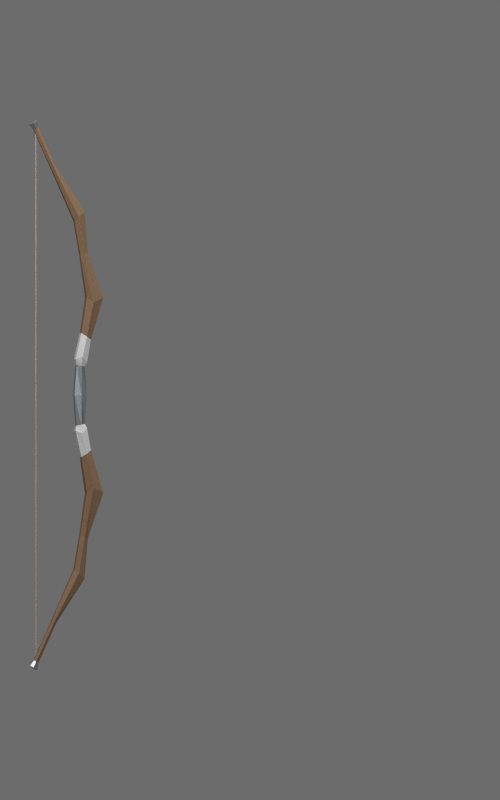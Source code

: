 # Source: longbow_m.blend  (saved by Blender 4.5.92; exported with 4.5.12 LTS)
import bpy
from mathutils import Matrix  # noqa: F401  (used for matrix-valued properties, if any)

bpy.ops.wm.read_factory_settings(use_empty=True)
scene = bpy.context.scene
scene.name = 'Scene'

# ---- collections
col_collection_1 = bpy.data.collections.new('Collection 1'); scene.collection.children.link(col_collection_1)

# ---- materials (node trees are filled in below, after node groups)
mat_fixed_worn_steel = bpy.data.materials.new('fixed worn steel')
mat_fixed_seasoned_wood = bpy.data.materials.new('fixed seasoned wood')
mat_hueable_leather_or_cloth = bpy.data.materials.new('hueable leather or cloth')
mat_fixed_bronze_fittings = bpy.data.materials.new('fixed bronze fittings')
mat_fixed_undyed_bowstring = bpy.data.materials.new('fixed undyed bowstring')

# ---- material node trees
mat_fixed_worn_steel.use_nodes = True; mat_fixed_worn_steel.node_tree.nodes.clear()
_N = mat_fixed_worn_steel.node_tree.nodes; _L = mat_fixed_worn_steel.node_tree.links
n0 = _N.new('ShaderNodeBsdfPrincipled'); n0.name = 'Principled BSDF'; n0.location = (-200, 100)
n0.inputs[0].default_value = (0.24, 0.25, 0.26, 1.0)
n0.inputs[1].default_value = 0.85
n0.inputs[2].default_value = 0.43
n1 = _N.new('ShaderNodeOutputMaterial'); n1.name = 'Material Output'; n1.location = (200, 100)
n2 = _N.new('ShaderNodeTexCoord'); n2.name = 'Texture Coordinate'; n2.location = (0, 0)
n3 = _N.new('ShaderNodeTexNoise'); n3.name = 'Noise Texture'; n3.location = (0, 0)
n3.inputs[2].default_value = 150.0
n3.inputs[3].default_value = 3.0
n4 = _N.new('ShaderNodeBump'); n4.name = 'Bump'; n4.location = (0, 0)
n4.inputs[0].default_value = 0.12
n4.inputs[1].default_value = 0.00015
_L.new(n0.outputs[0], n1.inputs[0])
_L.new(n2.outputs[0], n3.inputs[0])
_L.new(n3.outputs[0], n4.inputs[3])
_L.new(n4.outputs[0], n0.inputs[5])
n1.is_active_output = True
mat_fixed_seasoned_wood.use_nodes = True; mat_fixed_seasoned_wood.node_tree.nodes.clear()
_N = mat_fixed_seasoned_wood.node_tree.nodes; _L = mat_fixed_seasoned_wood.node_tree.links
n0 = _N.new('ShaderNodeBsdfPrincipled'); n0.name = 'Principled BSDF'; n0.location = (-200, 100)
n0.inputs[2].default_value = 0.7
n1 = _N.new('ShaderNodeOutputMaterial'); n1.name = 'Material Output'; n1.location = (200, 100)
n2 = _N.new('ShaderNodeTexCoord'); n2.name = 'Texture Coordinate'; n2.location = (0, 0)
n3 = _N.new('ShaderNodeTexNoise'); n3.name = 'Noise Texture'; n3.location = (0, 0)
n3.inputs[2].default_value = 150.0
n3.inputs[3].default_value = 3.0
n4 = _N.new('ShaderNodeBump'); n4.name = 'Bump'; n4.location = (0, 0)
n4.inputs[0].default_value = 0.12
n4.inputs[1].default_value = 0.00015
n5 = _N.new('ShaderNodeTexCoord'); n5.name = 'Texture Coordinate.001'; n5.location = (0, 0)
n6 = _N.new('ShaderNodeMapping'); n6.name = 'Mapping'; n6.location = (0, 0)
n6.inputs[3].default_value = (48.0, 48.0, 2.0)
n7 = _N.new('ShaderNodeTexNoise'); n7.name = 'Noise Texture.001'; n7.location = (0, 0)
n7.inputs[3].default_value = 3.0
n8 = _N.new('ShaderNodeValToRGB'); n8.name = 'Color Ramp'; n8.location = (0, 0)
while len(n8.color_ramp.elements) > 1: n8.color_ramp.elements.remove(n8.color_ramp.elements[-1])
n8.color_ramp.elements[0].position = 0.0; n8.color_ramp.elements[0].color = (0.035, 0.017, 0.007, 1.0)
_e = n8.color_ramp.elements.new(1.0); _e.color = (0.19, 0.105, 0.045, 1.0)
_L.new(n0.outputs[0], n1.inputs[0])
_L.new(n2.outputs[0], n3.inputs[0])
_L.new(n3.outputs[0], n4.inputs[3])
_L.new(n4.outputs[0], n0.inputs[5])
_L.new(n5.outputs[0], n6.inputs[0])
_L.new(n6.outputs[0], n7.inputs[0])
_L.new(n7.outputs[0], n8.inputs[0])
_L.new(n8.outputs[0], n0.inputs[0])
n1.is_active_output = True
mat_hueable_leather_or_cloth.use_nodes = True; mat_hueable_leather_or_cloth.node_tree.nodes.clear()
_N = mat_hueable_leather_or_cloth.node_tree.nodes; _L = mat_hueable_leather_or_cloth.node_tree.links
n0 = _N.new('ShaderNodeBsdfPrincipled'); n0.name = 'Principled BSDF'; n0.location = (-200, 100)
n0.inputs[0].default_value = (0.34, 0.34, 0.34, 1.0)
n0.inputs[2].default_value = 0.72
n1 = _N.new('ShaderNodeOutputMaterial'); n1.name = 'Material Output'; n1.location = (200, 100)
n2 = _N.new('ShaderNodeTexCoord'); n2.name = 'Texture Coordinate'; n2.location = (0, 0)
n3 = _N.new('ShaderNodeTexNoise'); n3.name = 'Noise Texture'; n3.location = (0, 0)
n3.inputs[2].default_value = 150.0
n3.inputs[3].default_value = 3.0
n4 = _N.new('ShaderNodeBump'); n4.name = 'Bump'; n4.location = (0, 0)
n4.inputs[0].default_value = 0.12
n4.inputs[1].default_value = 0.00015
_L.new(n0.outputs[0], n1.inputs[0])
_L.new(n2.outputs[0], n3.inputs[0])
_L.new(n3.outputs[0], n4.inputs[3])
_L.new(n4.outputs[0], n0.inputs[5])
n1.is_active_output = True
mat_fixed_bronze_fittings.use_nodes = True; mat_fixed_bronze_fittings.node_tree.nodes.clear()
_N = mat_fixed_bronze_fittings.node_tree.nodes; _L = mat_fixed_bronze_fittings.node_tree.links
n0 = _N.new('ShaderNodeBsdfPrincipled'); n0.name = 'Principled BSDF'; n0.location = (-200, 100)
n0.inputs[0].default_value = (0.21, 0.14, 0.055, 1.0)
n0.inputs[1].default_value = 0.78
n0.inputs[2].default_value = 0.48
n1 = _N.new('ShaderNodeOutputMaterial'); n1.name = 'Material Output'; n1.location = (200, 100)
n2 = _N.new('ShaderNodeTexCoord'); n2.name = 'Texture Coordinate'; n2.location = (0, 0)
n3 = _N.new('ShaderNodeTexNoise'); n3.name = 'Noise Texture'; n3.location = (0, 0)
n3.inputs[2].default_value = 150.0
n3.inputs[3].default_value = 3.0
n4 = _N.new('ShaderNodeBump'); n4.name = 'Bump'; n4.location = (0, 0)
n4.inputs[0].default_value = 0.12
n4.inputs[1].default_value = 0.00015
_L.new(n0.outputs[0], n1.inputs[0])
_L.new(n2.outputs[0], n3.inputs[0])
_L.new(n3.outputs[0], n4.inputs[3])
_L.new(n4.outputs[0], n0.inputs[5])
n1.is_active_output = True
mat_fixed_undyed_bowstring.use_nodes = True; mat_fixed_undyed_bowstring.node_tree.nodes.clear()
_N = mat_fixed_undyed_bowstring.node_tree.nodes; _L = mat_fixed_undyed_bowstring.node_tree.links
n0 = _N.new('ShaderNodeBsdfPrincipled'); n0.name = 'Principled BSDF'; n0.location = (-200, 100)
n0.inputs[0].default_value = (0.27, 0.23, 0.17, 1.0)
n0.inputs[2].default_value = 0.9
n1 = _N.new('ShaderNodeOutputMaterial'); n1.name = 'Material Output'; n1.location = (200, 100)
n2 = _N.new('ShaderNodeTexCoord'); n2.name = 'Texture Coordinate'; n2.location = (0, 0)
n3 = _N.new('ShaderNodeTexNoise'); n3.name = 'Noise Texture'; n3.location = (0, 0)
n3.inputs[2].default_value = 150.0
n3.inputs[3].default_value = 3.0
n4 = _N.new('ShaderNodeBump'); n4.name = 'Bump'; n4.location = (0, 0)
n4.inputs[0].default_value = 0.12
n4.inputs[1].default_value = 0.00015
_L.new(n0.outputs[0], n1.inputs[0])
_L.new(n2.outputs[0], n3.inputs[0])
_L.new(n3.outputs[0], n4.inputs[3])
_L.new(n4.outputs[0], n0.inputs[5])
n1.is_active_output = True

# ---- world
world_studio = bpy.data.worlds.new('studio'); scene.world = world_studio
world_studio.use_nodes = True; world_studio.node_tree.nodes.clear()
_N = world_studio.node_tree.nodes; _L = world_studio.node_tree.links
n0 = _N.new('ShaderNodeBackground'); n0.name = 'Background'; n0.location = (-200, 100)
n0.inputs[0].default_value = (0.3, 0.3, 0.3, 1.0)
n0.inputs[1].default_value = 0.5
n1 = _N.new('ShaderNodeOutputWorld'); n1.name = 'World Output'; n1.location = (200, 100)
_L.new(n0.outputs[0], n1.inputs[0])
n1.is_active_output = True

# ---- cameras
cam_front_paperdoll = bpy.data.cameras.new('front paperdoll')
cam_front_paperdoll.type = 'ORTHO'
cam_front_paperdoll.ortho_scale = 1.886

# ---- lights
light_key = bpy.data.lights.new('key', 'AREA')
light_key.energy = 150.0
light_key.shape = 'DISK'
light_key.size = 2.5
light_fill = bpy.data.lights.new('fill', 'AREA')
light_fill.energy = 65.0
light_fill.shape = 'DISK'
light_fill.size = 3.0
light_top = bpy.data.lights.new('top', 'AREA')
light_top.energy = 60.0
light_top.shape = 'DISK'
light_top.size = 2.0

# ---- meshes
me_longbow_real_source_mesh = bpy.data.meshes.new('longbow_real_source_mesh')
me_longbow_real_source_mesh.from_pydata([(-0.5057, -0.133, 0.3227), (-0.5042, -0.1339, 0.3256), (-0.5033, -0.132, 0.3285), (-0.5038, -0.129, 0.3285), (-0.5053, -0.128, 0.3256), (-0.5063, -0.13, 0.3227), (-0.5057, -0.133, 1.581), (-0.5042, -0.1339, 1.579), (-0.5033, -0.132, 1.576), (-0.5038, -0.129, 1.576), (-0.5053, -0.128, 1.579), (-0.5063, -0.13, 1.581), (-0.5042, -0.1339, 0.9557), (-0.5057, -0.133, 0.9557), (-0.5033, -0.132, 0.9557), (-0.5038, -0.129, 0.9557), (-0.5053, -0.128, 0.9557), (-0.5063, -0.13, 0.9557), (-0.4089, -0.1022, 1.027), (-0.3976, -0.1067, 1.025), (-0.3894, -0.09445, 1.023), (-0.3924, -0.07769, 1.023), (-0.4037, -0.07317, 1.025), (-0.412, -0.0854, 1.027), (-0.4112, -0.1067, 1.04), (-0.3946, -0.1127, 1.046), (-0.3838, -0.09586, 1.034), (-0.3881, -0.0724, 1.034), (-0.4032, -0.06575, 1.046), (-0.4155, -0.08319, 1.04), (-0.3976, -0.1, 1.102), (-0.3844, -0.1061, 1.094), (-0.375, -0.09114, 1.086), (-0.3789, -0.07002, 1.086), (-0.3921, -0.0639, 1.094), (-0.4014, -0.07891, 1.102), (-0.3847, -0.09708, 1.186), (-0.3687, -0.1042, 1.174), (-0.3458, -0.08175, 1.186), (-0.3504, -0.05665, 1.186), (-0.3778, -0.05402, 1.174), (-0.3893, -0.07198, 1.186), (-0.4002, -0.09809, 1.287), (-0.3898, -0.1024, 1.29), (-0.3823, -0.09103, 1.293), (-0.3851, -0.07545, 1.293), (-0.3955, -0.07119, 1.29), (-0.403, -0.0825, 1.287), (-0.4134, -0.1046, 1.366), (-0.403, -0.1102, 1.376), (-0.39, -0.09537, 1.389), (-0.3933, -0.07734, 1.389), (-0.4096, -0.07411, 1.376), (-0.4167, -0.08656, 1.366), (-0.5037, -0.1396, 1.584), (-0.5093, -0.1373, 1.581), (-0.4988, -0.1331, 1.587), (-0.5003, -0.1246, 1.587), (-0.5068, -0.1226, 1.584), (-0.5108, -0.1288, 1.581), (-0.4636, -0.121, 1.479), (-0.4592, -0.1255, 1.486), (-0.4565, -0.1182, 1.493), (-0.4586, -0.1065, 1.493), (-0.4634, -0.1021, 1.486), (-0.4658, -0.1093, 1.479), (-0.5099, -0.1475, 1.598), (-0.5188, -0.1438, 1.594), (-0.502, -0.1372, 1.604), (-0.5045, -0.1236, 1.604), (-0.5149, -0.1204, 1.598), (-0.5213, -0.1302, 1.594), (-0.5188, -0.1438, 0.3177), (-0.5099, -0.1475, 0.313), (-0.502, -0.1372, 0.3072), (-0.5045, -0.1236, 0.3072), (-0.5213, -0.1302, 0.3177), (-0.5149, -0.1204, 0.313), (-0.4636, -0.121, 0.4322), (-0.4592, -0.1255, 0.4255), (-0.4565, -0.1182, 0.4187), (-0.4586, -0.1065, 0.4187), (-0.4634, -0.1021, 0.4255), (-0.4658, -0.1093, 0.4322), (-0.5093, -0.1373, 0.3306), (-0.5037, -0.1396, 0.3276), (-0.4988, -0.1331, 0.324), (-0.5003, -0.1246, 0.324), (-0.5108, -0.1288, 0.3306), (-0.5068, -0.1226, 0.3276), (-0.4134, -0.1046, 0.5452), (-0.403, -0.1102, 0.5355), (-0.39, -0.09537, 0.5228), (-0.3933, -0.07734, 0.5228), (-0.4096, -0.07411, 0.5355), (-0.4167, -0.08656, 0.5452), (-0.4002, -0.09809, 0.624), (-0.3898, -0.1024, 0.6214), (-0.3823, -0.09103, 0.6178), (-0.3851, -0.07545, 0.6178), (-0.3955, -0.07119, 0.6214), (-0.403, -0.0825, 0.624), (-0.3847, -0.09708, 0.7249), (-0.3687, -0.1042, 0.7377), (-0.3458, -0.08175, 0.7253), (-0.3504, -0.05665, 0.7253), (-0.3778, -0.05402, 0.7377), (-0.3893, -0.07198, 0.7249), (-0.3976, -0.1, 0.8095), (-0.3844, -0.1061, 0.8175), (-0.375, -0.09114, 0.8255), (-0.3789, -0.07002, 0.8255), (-0.3921, -0.0639, 0.8175), (-0.4014, -0.07891, 0.8095), (-0.4112, -0.1067, 0.8716), (-0.3946, -0.1127, 0.8656), (-0.3838, -0.09586, 0.8772), (-0.3881, -0.0724, 0.8772), (-0.4032, -0.06575, 0.8656), (-0.4155, -0.08319, 0.8716), (-0.4089, -0.1022, 0.8838), (-0.3976, -0.1067, 0.8859), (-0.3894, -0.09445, 0.8879), (-0.3924, -0.07769, 0.8879), (-0.4037, -0.07317, 0.8859), (-0.412, -0.0854, 0.8838), (-0.5119, -0.1338, 1.599), (-0.5119, -0.1338, 0.3126), (-0.3976, -0.1067, 0.9557), (-0.3842, -0.0924, 0.9557), (-0.3872, -0.07564, 0.9557), (-0.4141, -0.1042, 0.9557), (-0.4172, -0.08745, 0.9557), (-0.4037, -0.07317, 0.9557)], [], [(0, 1, 12, 13), (13, 12, 7, 6), (1, 2, 14, 12), (12, 14, 8, 7), (2, 3, 15, 14), (14, 15, 9, 8), (3, 4, 16, 15), (15, 16, 10, 9), (4, 5, 17, 16), (16, 17, 11, 10), (13, 17, 5, 0), (17, 13, 6, 11), (19, 25, 24, 18), (20, 26, 25, 19), (21, 27, 26, 20), (22, 28, 27, 21), (23, 29, 28, 22), (24, 29, 23, 18), (25, 31, 30, 24), (26, 32, 31, 25), (27, 33, 32, 26), (28, 34, 33, 27), (29, 35, 34, 28), (29, 24, 30, 35), (31, 37, 36, 30), (32, 38, 37, 31), (33, 39, 38, 32), (34, 40, 39, 33), (35, 41, 40, 34), (35, 30, 36, 41), (37, 43, 42, 36), (38, 44, 43, 37), (39, 45, 44, 38), (40, 46, 45, 39), (41, 47, 46, 40), (41, 36, 42, 47), (43, 49, 48, 42), (44, 50, 49, 43), (45, 51, 50, 44), (46, 52, 51, 45), (47, 53, 52, 46), (47, 42, 48, 53), (48, 49, 61, 60), (60, 61, 54, 55), (49, 50, 62, 61), (61, 62, 56, 54), (50, 51, 63, 62), (62, 63, 57, 56), (51, 52, 64, 63), (63, 64, 58, 57), (52, 53, 65, 64), (64, 65, 59, 58), (48, 60, 65, 53), (60, 55, 59, 65), (54, 66, 67, 55), (56, 68, 66, 54), (57, 69, 68, 56), (58, 70, 69, 57), (59, 71, 70, 58), (59, 55, 67, 71), (84, 88, 76, 72), (84, 72, 73, 85), (85, 73, 74, 86), (86, 74, 75, 87), (87, 75, 77, 89), (89, 77, 76, 88), (83, 88, 84, 78), (95, 83, 78, 90), (79, 78, 84, 85), (91, 90, 78, 79), (80, 79, 85, 86), (92, 91, 79, 80), (81, 80, 86, 87), (93, 92, 80, 81), (82, 81, 87, 89), (94, 93, 81, 82), (83, 82, 89, 88), (95, 94, 82, 83), (96, 101, 95, 90), (96, 90, 91, 97), (97, 91, 92, 98), (98, 92, 93, 99), (99, 93, 94, 100), (100, 94, 95, 101), (102, 107, 101, 96), (102, 96, 97, 103), (103, 97, 98, 104), (104, 98, 99, 105), (105, 99, 100, 106), (106, 100, 101, 107), (108, 113, 107, 102), (108, 102, 103, 109), (109, 103, 104, 110), (110, 104, 105, 111), (111, 105, 106, 112), (112, 106, 107, 113), (114, 119, 113, 108), (114, 108, 109, 115), (115, 109, 110, 116), (116, 110, 111, 117), (117, 111, 112, 118), (118, 112, 113, 119), (120, 125, 119, 114), (120, 114, 115, 121), (121, 115, 116, 122), (122, 116, 117, 123), (123, 117, 118, 124), (124, 118, 119, 125), (66, 126, 67), (68, 126, 66), (69, 126, 68), (70, 126, 69), (71, 126, 70), (67, 126, 71), (76, 127, 72), (72, 127, 73), (73, 127, 74), (74, 127, 75), (75, 127, 77), (77, 127, 76), (18, 131, 128, 19), (19, 128, 129, 20), (20, 129, 130, 21), (21, 130, 133, 22), (22, 133, 132, 23), (23, 132, 131, 18), (120, 131, 132, 125), (121, 128, 131, 120), (122, 129, 128, 121), (123, 130, 129, 122), (124, 133, 130, 123), (125, 132, 133, 124)])
me_longbow_real_source_mesh.polygons.foreach_set('material_index', [4, 4, 4, 4, 4, 4, 4, 4, 4, 4, 4, 4, 2, 2, 2, 2, 2, 2, 2, 2, 2, 2, 2, 2, 1, 1, 1, 1, 1, 1, 1, 1, 1, 1, 1, 1, 1, 1, 1, 1, 1, 1, 1, 1, 1, 1, 1, 1, 1, 1, 1, 1, 1, 1, 0, 0, 0, 0, 0, 0, 0, 0, 0, 0, 0, 0, 1, 1, 1, 1, 1, 1, 1, 1, 1, 1, 1, 1, 1, 1, 1, 1, 1, 1, 1, 1, 1, 1, 1, 1, 1, 1, 1, 1, 1, 1, 2, 2, 2, 2, 2, 2, 2, 2, 2, 2, 2, 2, 0, 0, 0, 0, 0, 0, 0, 0, 0, 0, 0, 0, 0, 0, 0, 0, 0, 0, 0, 0, 0, 0, 0, 0])
_uv = me_longbow_real_source_mesh.uv_layers.new(name='source_uv')
_uv.uv.foreach_set('vector', [0.0, 0.0, 1.0, 0.0, 1.0, 0.5, 4.171e-06, 0.5, 4.171e-06, 0.5, 1.0, 0.5, 1.0, 1.0, 0.0, 1.0, 0.0, 0.0, 1.0, 0.0, 1.0, 0.5, 4.171e-06, 0.5, 4.171e-06, 0.5, 1.0, 0.5, 1.0, 1.0, 0.0, 1.0, 0.0, 0.0, 1.0, 0.0, 1.0, 0.5, 1.996e-08, 0.5, 1.996e-08, 0.5, 1.0, 0.5, 1.0, 1.0, 0.0, 1.0, 0.0, 0.0, 1.0, 0.0, 1.0, 0.5, -4.171e-06, 0.5, -4.171e-06, 0.5, 1.0, 0.5, 1.0, 1.0, 0.0, 1.0, 0.0, 0.0, 1.0, 0.0, 1.0, 0.5, -4.171e-06, 0.5, -4.171e-06, 0.5, 1.0, 0.5, 1.0, 1.0, 0.0, 1.0, 1.0, 0.5, 1.996e-08, 0.5, 0.0, 0.0, 1.0, 0.0, 1.996e-08, 0.5, 1.0, 0.5, 1.0, 1.0, 0.0, 1.0, 0.0, 0.0, 0.0, 1.0, 1.0, 1.0, 1.0, 0.0, 0.0, 0.0, 0.0, 1.0, 1.0, 1.0, 1.0, 0.0, 0.0, 0.0, 0.0, 1.0, 1.0, 1.0, 1.0, 0.0, 0.0, 0.0, 0.0, 1.0, 1.0, 1.0, 1.0, 0.0, 0.0, 0.0, 0.0, 1.0, 1.0, 1.0, 1.0, 0.0, 0.0, 0.0, 0.0, 1.0, 1.0, 1.0, 1.0, 0.0, 0.0, 0.0, 0.0, 1.0, 1.0, 1.0, 1.0, 0.0, 0.0, 0.0, 0.0, 1.0, 1.0, 1.0, 1.0, 0.0, 0.0, 0.0, 0.0, 1.0, 1.0, 1.0, 1.0, 0.0, 0.0, 0.0, 0.0, 1.0, 1.0, 1.0, 1.0, 0.0, 0.0, 0.0, 0.0, 1.0, 1.0, 1.0, 1.0, 0.0, 0.0, 0.0, 0.0, 1.0, 1.0, 1.0, 1.0, 0.0, 0.0, 0.0, 0.0, 1.0, 1.0, 1.0, 1.0, 0.0, 0.0, 0.0, 0.0, 1.0, 1.0, 1.0, 1.0, 0.0, 0.0, 0.0, 0.0, 1.0, 1.0, 1.0, 1.0, 0.0, 0.0, 0.0, 0.0, 1.0, 1.0, 1.0, 1.0, 0.0, 0.0, 0.0, 0.0, 1.0, 1.0, 1.0, 1.0, 0.0, 0.0, 0.0, 0.0, 1.0, 1.0, 1.0, 1.0, 0.0, 0.0, 0.0, 0.0, 1.0, 1.0, 1.0, 1.0, 0.0, 0.0, 0.0, 0.0, 1.0, 1.0, 1.0, 1.0, 0.0, 0.0, 0.0, 0.0, 1.0, 1.0, 1.0, 1.0, 0.0, 0.0, 0.0, 0.0, 1.0, 1.0, 1.0, 1.0, 0.0, 0.0, 0.0, 0.0, 1.0, 1.0, 1.0, 1.0, 0.0, 0.0, 0.0, 0.0, 1.0, 1.0, 1.0, 1.0, 0.0, 0.0, 0.0, 0.0, 1.0, 1.0, 1.0, 1.0, 0.0, 0.0, 0.0, 0.0, 1.0, 1.0, 1.0, 1.0, 0.0, 0.0, 0.0, 0.0, 1.0, 1.0, 1.0, 1.0, 0.0, 0.0, 0.0, 0.0, 1.0, 1.0, 1.0, 1.0, 0.0, 0.0, 0.0, 0.0, 1.0, 1.0, 1.0, 1.0, 0.0, 0.0, 0.0, 0.0, 1.0, 1.0, 1.0, 1.0, 0.0, 0.0, 0.0, 0.0, 1.0, 1.0, 1.0, 1.0, 0.0, 0.0, 0.0, 0.0, 1.0, 1.0, 1.0, 1.0, 0.0, 0.0, 0.0, 0.0, 1.0, 1.0, 1.0, 1.0, 0.0, 0.0, 0.0, 0.0, 1.0, 1.0, 1.0, 1.0, 0.0, 0.0, 0.0, 0.0, 1.0, 1.0, 1.0, 1.0, 0.0, 0.0, 0.0, 0.0, 1.0, 1.0, 1.0, 1.0, 0.0, 0.0, 0.0, 0.0, 1.0, 1.0, 1.0, 1.0, 0.0, 0.0, 0.0, 0.0, 1.0, 1.0, 1.0, 1.0, 0.0, 0.0, 0.0, 0.0, 1.0, 1.0, 1.0, 1.0, 0.0, 0.0, 0.0, 0.0, 1.0, 1.0, 1.0, 1.0, 0.0, 0.0, 0.0, 0.0, 1.0, 1.0, 1.0, 1.0, 0.0, 0.0, 0.0, 0.0, 1.0, 1.0, 1.0, 1.0, 0.0, 0.0, 0.0, 0.0, 1.0, 1.0, 1.0, 1.0, 0.0, 0.0, 0.0, 0.0, 1.0, 1.0, 1.0, 1.0, 0.0, 0.0, 0.0, 0.0, 1.0, 1.0, 1.0, 1.0, 0.0, 0.0, 0.0, 0.0, 1.0, 1.0, 1.0, 1.0, 0.0, 0.0, 0.0, 0.0, 1.0, 1.0, 1.0, 1.0, 0.0, 0.0, 0.0, 0.0, 1.0, 1.0, 1.0, 1.0, 0.0, 0.0, 0.0, 0.0, 1.0, 1.0, 1.0, 1.0, 0.0, 0.0, 0.0, 0.0, 1.0, 1.0, 1.0, 1.0, 0.0, 0.0, 0.0, 0.0, 1.0, 1.0, 1.0, 1.0, 0.0, 0.0, 0.0, 0.0, 1.0, 1.0, 1.0, 1.0, 0.0, 0.0, 0.0, 0.0, 1.0, 1.0, 1.0, 1.0, 0.0, 0.0, 0.0, 0.0, 1.0, 1.0, 1.0, 1.0, 0.0, 0.0, 0.0, 0.0, 1.0, 1.0, 1.0, 1.0, 0.0, 0.0, 0.0, 0.0, 1.0, 1.0, 1.0, 1.0, 0.0, 0.0, 0.0, 0.0, 1.0, 1.0, 1.0, 1.0, 0.0, 0.0, 0.0, 0.0, 1.0, 1.0, 1.0, 1.0, 0.0, 0.0, 0.0, 0.0, 1.0, 1.0, 1.0, 1.0, 0.0, 0.0, 0.0, 0.0, 1.0, 1.0, 1.0, 1.0, 0.0, 0.0, 0.0, 0.0, 1.0, 1.0, 1.0, 1.0, 0.0, 0.0, 0.0, 0.0, 1.0, 1.0, 1.0, 1.0, 0.0, 0.0, 0.0, 0.0, 1.0, 1.0, 1.0, 1.0, 0.0, 0.0, 0.0, 0.0, 1.0, 1.0, 1.0, 1.0, 0.0, 0.0, 0.0, 0.0, 1.0, 1.0, 1.0, 1.0, 0.0, 0.0, 0.0, 0.0, 1.0, 1.0, 1.0, 1.0, 0.0, 0.0, 0.0, 0.0, 1.0, 1.0, 1.0, 1.0, 0.0, 0.0, 0.0, 0.0, 1.0, 1.0, 1.0, 1.0, 0.0, 0.0, 0.0, 0.0, 1.0, 1.0, 1.0, 1.0, 0.0, 0.0, 0.0, 0.0, 1.0, 1.0, 1.0, 1.0, 0.0, 0.0, 0.0, 0.0, 1.0, 1.0, 1.0, 1.0, 0.0, 0.0, 0.0, 0.0, 1.0, 1.0, 1.0, 1.0, 0.0, 0.0, 0.0, 0.0, 1.0, 1.0, 1.0, 1.0, 0.0, 0.0, 0.0, 0.0, 1.0, 1.0, 1.0, 1.0, 0.0, 0.0, 0.0, 0.0, 1.0, 1.0, 1.0, 1.0, 0.0, 0.0, 0.0, 0.0, 1.0, 1.0, 1.0, 1.0, 0.0, 0.0, 0.0, 0.0, 1.0, 1.0, 1.0, 1.0, 0.0, 0.0, 0.0, 0.0, 1.0, 1.0, 1.0, 1.0, 0.0, 0.0, 0.0, 0.0, 1.0, 1.0, 1.0, 1.0, 0.0, 0.0, 0.0, 0.0, 1.0, 1.0, 1.0, 1.0, 0.0, 0.0, 0.0, 0.0, 1.0, 1.0, 1.0, 1.0, 0.0, 0.0, 0.0, 0.0, 1.0, 1.0, 1.0, 1.0, 0.0, 0.0, 0.0, 0.0, 1.0, 1.0, 1.0, 1.0, 0.0, 0.0, 0.0, 0.0, 1.0, 1.0, 1.0, 1.0, 0.0, 0.0, 0.0, 0.0, 1.0, 1.0, 1.0, 1.0, 0.0, 0.0, 0.0, 0.0, 1.0, 1.0, 1.0, 1.0, 0.0, 0.0, 0.0, 0.0, 1.0, 1.0, 1.0, 1.0, 0.0, 0.0, 0.0, 0.0, 1.0, 1.0, 1.0, 1.0, 0.0, 0.0, 0.0, 0.0, 1.0, 1.0, 1.0, 1.0, 0.0, 0.0, 0.0, 0.0, 1.0, 1.0, 1.0, 1.0, 0.0, 0.0, 0.0, 0.0, 1.0, 1.0, 1.0, 1.0, 0.0, 0.0, 0.0, 0.0, 1.0, 1.0, 1.0, 1.0, 0.0, 0.0, 0.0, 0.0, 1.0, 1.0, 1.0, 1.0, 0.0, 0.0, 0.0, 0.0, 1.0, 1.0, 1.0, 1.0, 0.0, 0.0, 0.0, 0.0, 1.0, 1.0, 1.0, 1.0, 0.0, 0.0, 0.0, 0.0, 1.0, 1.0, 1.0, 1.0, 0.0, 0.0, 0.0, 1.0, 1.0, 1.0, 0.0, 0.0, 0.0, 1.0, 1.0, 1.0, 0.0, 0.0, 0.0, 1.0, 1.0, 1.0, 0.0, 0.0, 0.0, 1.0, 1.0, 1.0, 0.0, 0.0, 0.0, 1.0, 1.0, 1.0, 0.0, 0.0, 0.0, 1.0, 1.0, 1.0, 0.0, 0.0, 0.0, 1.0, 1.0, 1.0, 0.0, 0.0, 0.0, 1.0, 1.0, 1.0, 0.0, 0.0, 0.0, 1.0, 1.0, 1.0, 0.0, 0.0, 0.0, 1.0, 1.0, 1.0, 0.0, 0.0, 0.0, 1.0, 1.0, 1.0, 0.0, 0.0, 0.0, 1.0, 1.0, 1.0, 0.0, 0.0, 0.0, 0.0, 1.0, 1.0, 1.0, 1.0, 0.0, 0.0, 0.0, 0.0, 1.0, 1.0, 1.0, 1.0, 0.0, 0.0, 0.0, 0.0, 1.0, 1.0, 1.0, 1.0, 0.0, 0.0, 0.0, 0.0, 1.0, 1.0, 1.0, 1.0, 0.0, 0.0, 0.0, 0.0, 1.0, 1.0, 1.0, 1.0, 0.0, 0.0, 0.0, 0.0, 1.0, 1.0, 1.0, 1.0, 0.0, 0.0, 0.0, 0.0, 1.0, 1.0, 1.0, 1.0, 0.0, 0.0, 0.0, 0.0, 1.0, 1.0, 1.0, 1.0, 0.0, 0.0, 0.0, 0.0, 1.0, 1.0, 1.0, 1.0, 0.0, 0.0, 0.0, 0.0, 1.0, 1.0, 1.0, 1.0, 0.0, 0.0, 0.0, 0.0, 1.0, 1.0, 1.0, 1.0, 0.0, 0.0, 0.0, 0.0, 1.0, 1.0, 1.0, 1.0, 0.0])
me_longbow_real_source_mesh.materials.append(mat_fixed_worn_steel)
me_longbow_real_source_mesh.materials.append(mat_fixed_seasoned_wood)
me_longbow_real_source_mesh.materials.append(mat_hueable_leather_or_cloth)
me_longbow_real_source_mesh.materials.append(mat_fixed_bronze_fittings)
me_longbow_real_source_mesh.materials.append(mat_fixed_undyed_bowstring)
me_longbow_real_source_mesh.update()

# ---- objects
ob_longbow = bpy.data.objects.new('longbow', me_longbow_real_source_mesh)
ob_camera = bpy.data.objects.new('camera', cam_front_paperdoll)
ob_key = bpy.data.objects.new('key', light_key)
ob_fill = bpy.data.objects.new('fill', light_fill)
ob_top = bpy.data.objects.new('top', light_top)

# ---- transforms, parenting, visibility, modifiers, constraints
ob_longbow.location = (0.0, 0.0, 0.0)
_m = ob_longbow.modifiers.new('subpixel steel edge bevel', 'BEVEL')
_m.width = 0.00045
_m.width_pct = 0.00045
_m.segments = 2
ob_camera.location = (0.0, -5.0, 0.9432)
ob_camera.rotation_euler = (1.571, 0.0, 0.0)
ob_key.location = (-1.4, -2.5, 3.1)
ob_key.rotation_euler = (0.9383, 6.163e-09, -0.5105)
ob_fill.location = (1.7, -2.2, 1.8)
ob_fill.rotation_euler = (1.291, 1.116e-09, 0.6579)
ob_top.location = (0.3, 0.5, 2.9)
ob_top.rotation_euler = (0.2978, -3.959e-08, 2.601)

# ---- collection membership
scene.collection.objects.link(ob_longbow)
scene.collection.objects.link(ob_camera)
scene.collection.objects.link(ob_key)
scene.collection.objects.link(ob_fill)
scene.collection.objects.link(ob_top)

# ---- scene / render settings (as saved in the file)
scene.camera = ob_camera
scene.frame_start = 1; scene.frame_end = 32; scene.frame_set(1)
scene.render.engine = 'CYCLES'
scene.render.image_settings.color_depth = '16'
scene.render.image_settings.compression = 90
scene.render.resolution_x = 600
scene.render.resolution_y = 960
scene.render.pixel_aspect_x = 100.0
scene.render.pixel_aspect_y = 100.0
scene.render.fps = 12
scene.render.dither_intensity = 0.0
scene.render.film_transparent = True
scene.render.use_compositing = False
scene.render.use_sequencer = False
scene.render.use_bake_selected_to_active = True
scene.render.bake_margin = 2
scene.render.bake_bias = 0.0
scene.render.use_stamp_time = False
scene.render.use_stamp_date = False
scene.render.use_stamp_frame = False
scene.render.use_stamp_camera = False
scene.render.use_stamp_scene = False
scene.render.use_stamp_filename = False
scene.render.use_stamp_render_time = False
scene.render.stamp_font_size = 0
scene.cycles.samples = 96
scene.cycles.sampling_pattern = 'TABULATED_SOBOL'
scene.cycles.light_sampling_threshold = 0.0
scene.cycles.use_adaptive_sampling = False
scene.cycles.use_light_tree = False
scene.cycles.blur_glossy = 0.0
scene.cycles.volume_bounces = 1
scene.cycles.pixel_filter_type = 'GAUSSIAN'
scene.cycles.sample_clamp_indirect = 0.0
scene.view_settings.view_transform = 'Standard'
bpy.context.view_layer.update()
